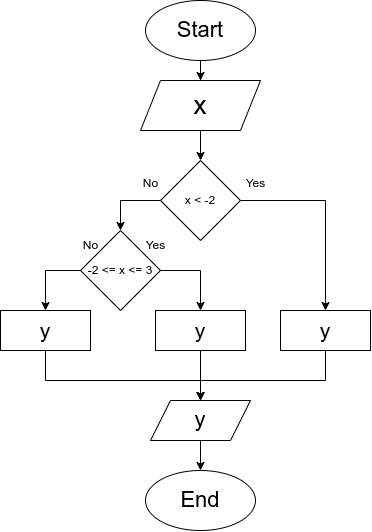

The diagram above was exported from draw.io. Its source (the exported page's mxGraphModel, read from the mxfile embedded in the PNG):
<mxGraphModel dx="978" dy="661" grid="1" gridSize="10" guides="1" tooltips="1" connect="1" arrows="1" fold="1" page="1" pageScale="1" pageWidth="850" pageHeight="1100" math="0" shadow="0">
  <root>
    <mxCell id="0" />
    <mxCell id="1" parent="0" />
    <mxCell id="vf2Jhj-VmxQPdwBKj3-4-4" value="" style="edgeStyle=orthogonalEdgeStyle;rounded=0;orthogonalLoop=1;jettySize=auto;html=1;" edge="1" parent="1" source="vf2Jhj-VmxQPdwBKj3-4-1" target="vf2Jhj-VmxQPdwBKj3-4-3">
      <mxGeometry relative="1" as="geometry" />
    </mxCell>
    <mxCell id="vf2Jhj-VmxQPdwBKj3-4-1" value="&lt;font style=&quot;font-size: 22px;&quot;&gt;Start&lt;/font&gt;" style="ellipse;whiteSpace=wrap;html=1;" vertex="1" parent="1">
      <mxGeometry x="345" y="50" width="110" height="60" as="geometry" />
    </mxCell>
    <mxCell id="vf2Jhj-VmxQPdwBKj3-4-2" value="&lt;font style=&quot;font-size: 22px;&quot;&gt;End&lt;/font&gt;" style="ellipse;whiteSpace=wrap;html=1;" vertex="1" parent="1">
      <mxGeometry x="345" y="520" width="110" height="60" as="geometry" />
    </mxCell>
    <mxCell id="vf2Jhj-VmxQPdwBKj3-4-24" value="" style="edgeStyle=orthogonalEdgeStyle;rounded=0;orthogonalLoop=1;jettySize=auto;html=1;" edge="1" parent="1" source="vf2Jhj-VmxQPdwBKj3-4-3" target="vf2Jhj-VmxQPdwBKj3-4-23">
      <mxGeometry relative="1" as="geometry" />
    </mxCell>
    <mxCell id="vf2Jhj-VmxQPdwBKj3-4-3" value="&lt;font style=&quot;font-size: 26px;&quot;&gt;x&lt;/font&gt;" style="shape=parallelogram;perimeter=parallelogramPerimeter;whiteSpace=wrap;html=1;fixedSize=1;align=center;" vertex="1" parent="1">
      <mxGeometry x="340" y="130" width="120" height="50" as="geometry" />
    </mxCell>
    <mxCell id="vf2Jhj-VmxQPdwBKj3-4-12" value="" style="edgeStyle=orthogonalEdgeStyle;rounded=0;orthogonalLoop=1;jettySize=auto;html=1;" edge="1" parent="1" source="vf2Jhj-VmxQPdwBKj3-4-8" target="vf2Jhj-VmxQPdwBKj3-4-2">
      <mxGeometry relative="1" as="geometry" />
    </mxCell>
    <mxCell id="vf2Jhj-VmxQPdwBKj3-4-8" value="&lt;font style=&quot;font-size: 22px;&quot;&gt;y&lt;/font&gt;" style="shape=parallelogram;perimeter=parallelogramPerimeter;whiteSpace=wrap;html=1;fixedSize=1;" vertex="1" parent="1">
      <mxGeometry x="350" y="450" width="100" height="40" as="geometry" />
    </mxCell>
    <mxCell id="vf2Jhj-VmxQPdwBKj3-4-26" value="" style="edgeStyle=orthogonalEdgeStyle;rounded=0;orthogonalLoop=1;jettySize=auto;html=1;" edge="1" parent="1" source="vf2Jhj-VmxQPdwBKj3-4-23" target="vf2Jhj-VmxQPdwBKj3-4-25">
      <mxGeometry relative="1" as="geometry">
        <Array as="points">
          <mxPoint x="320" y="250" />
        </Array>
      </mxGeometry>
    </mxCell>
    <mxCell id="vf2Jhj-VmxQPdwBKj3-4-42" style="edgeStyle=orthogonalEdgeStyle;rounded=0;orthogonalLoop=1;jettySize=auto;html=1;entryX=0.5;entryY=0;entryDx=0;entryDy=0;" edge="1" parent="1" source="vf2Jhj-VmxQPdwBKj3-4-23" target="vf2Jhj-VmxQPdwBKj3-4-41">
      <mxGeometry relative="1" as="geometry" />
    </mxCell>
    <mxCell id="vf2Jhj-VmxQPdwBKj3-4-23" value="x &amp;lt; -2" style="rhombus;whiteSpace=wrap;html=1;" vertex="1" parent="1">
      <mxGeometry x="360" y="210" width="80" height="80" as="geometry" />
    </mxCell>
    <mxCell id="vf2Jhj-VmxQPdwBKj3-4-43" style="edgeStyle=orthogonalEdgeStyle;rounded=0;orthogonalLoop=1;jettySize=auto;html=1;entryX=0.5;entryY=0;entryDx=0;entryDy=0;exitX=1;exitY=0.5;exitDx=0;exitDy=0;" edge="1" parent="1" source="vf2Jhj-VmxQPdwBKj3-4-25" target="vf2Jhj-VmxQPdwBKj3-4-40">
      <mxGeometry relative="1" as="geometry" />
    </mxCell>
    <mxCell id="vf2Jhj-VmxQPdwBKj3-4-25" value="-2 &amp;lt;= x &amp;lt;= 3" style="rhombus;whiteSpace=wrap;html=1;" vertex="1" parent="1">
      <mxGeometry x="280" y="280" width="80" height="80" as="geometry" />
    </mxCell>
    <mxCell id="vf2Jhj-VmxQPdwBKj3-4-30" value="Yes" style="text;html=1;align=center;verticalAlign=middle;resizable=0;points=[];autosize=1;strokeColor=none;fillColor=none;" vertex="1" parent="1">
      <mxGeometry x="435" y="218" width="40" height="30" as="geometry" />
    </mxCell>
    <mxCell id="vf2Jhj-VmxQPdwBKj3-4-31" value="No" style="text;html=1;align=center;verticalAlign=middle;resizable=0;points=[];autosize=1;strokeColor=none;fillColor=none;" vertex="1" parent="1">
      <mxGeometry x="330" y="218" width="40" height="30" as="geometry" />
    </mxCell>
    <mxCell id="vf2Jhj-VmxQPdwBKj3-4-32" value="Yes" style="text;html=1;align=center;verticalAlign=middle;resizable=0;points=[];autosize=1;strokeColor=none;fillColor=none;" vertex="1" parent="1">
      <mxGeometry x="335" y="280" width="40" height="30" as="geometry" />
    </mxCell>
    <mxCell id="vf2Jhj-VmxQPdwBKj3-4-34" value="No" style="text;html=1;align=center;verticalAlign=middle;resizable=0;points=[];autosize=1;strokeColor=none;fillColor=none;" vertex="1" parent="1">
      <mxGeometry x="270" y="280" width="40" height="30" as="geometry" />
    </mxCell>
    <mxCell id="vf2Jhj-VmxQPdwBKj3-4-44" style="edgeStyle=orthogonalEdgeStyle;rounded=0;orthogonalLoop=1;jettySize=auto;html=1;entryX=0.5;entryY=0;entryDx=0;entryDy=0;" edge="1" parent="1" source="vf2Jhj-VmxQPdwBKj3-4-35" target="vf2Jhj-VmxQPdwBKj3-4-8">
      <mxGeometry relative="1" as="geometry">
        <Array as="points">
          <mxPoint x="245" y="430" />
          <mxPoint x="400" y="430" />
        </Array>
      </mxGeometry>
    </mxCell>
    <mxCell id="vf2Jhj-VmxQPdwBKj3-4-35" value="&lt;font style=&quot;font-size: 21px;&quot;&gt;y&lt;/font&gt;" style="whiteSpace=wrap;html=1;" vertex="1" parent="1">
      <mxGeometry x="200" y="360" width="90" height="40" as="geometry" />
    </mxCell>
    <mxCell id="vf2Jhj-VmxQPdwBKj3-4-39" style="edgeStyle=orthogonalEdgeStyle;rounded=0;orthogonalLoop=1;jettySize=auto;html=1;entryX=0.5;entryY=0;entryDx=0;entryDy=0;exitX=0;exitY=0.5;exitDx=0;exitDy=0;" edge="1" parent="1" source="vf2Jhj-VmxQPdwBKj3-4-25" target="vf2Jhj-VmxQPdwBKj3-4-35">
      <mxGeometry relative="1" as="geometry" />
    </mxCell>
    <mxCell id="vf2Jhj-VmxQPdwBKj3-4-45" style="edgeStyle=orthogonalEdgeStyle;rounded=0;orthogonalLoop=1;jettySize=auto;html=1;entryX=0.5;entryY=0;entryDx=0;entryDy=0;" edge="1" parent="1" source="vf2Jhj-VmxQPdwBKj3-4-40" target="vf2Jhj-VmxQPdwBKj3-4-8">
      <mxGeometry relative="1" as="geometry" />
    </mxCell>
    <mxCell id="vf2Jhj-VmxQPdwBKj3-4-40" value="&lt;font style=&quot;font-size: 21px;&quot;&gt;y&lt;/font&gt;" style="whiteSpace=wrap;html=1;" vertex="1" parent="1">
      <mxGeometry x="355" y="360" width="90" height="40" as="geometry" />
    </mxCell>
    <mxCell id="vf2Jhj-VmxQPdwBKj3-4-46" style="edgeStyle=orthogonalEdgeStyle;rounded=0;orthogonalLoop=1;jettySize=auto;html=1;entryX=0.5;entryY=0;entryDx=0;entryDy=0;" edge="1" parent="1" source="vf2Jhj-VmxQPdwBKj3-4-41" target="vf2Jhj-VmxQPdwBKj3-4-8">
      <mxGeometry relative="1" as="geometry">
        <Array as="points">
          <mxPoint x="525" y="430" />
          <mxPoint x="400" y="430" />
        </Array>
      </mxGeometry>
    </mxCell>
    <mxCell id="vf2Jhj-VmxQPdwBKj3-4-41" value="&lt;font style=&quot;font-size: 21px;&quot;&gt;y&lt;/font&gt;" style="whiteSpace=wrap;html=1;" vertex="1" parent="1">
      <mxGeometry x="480" y="360" width="90" height="40" as="geometry" />
    </mxCell>
  </root>
</mxGraphModel>